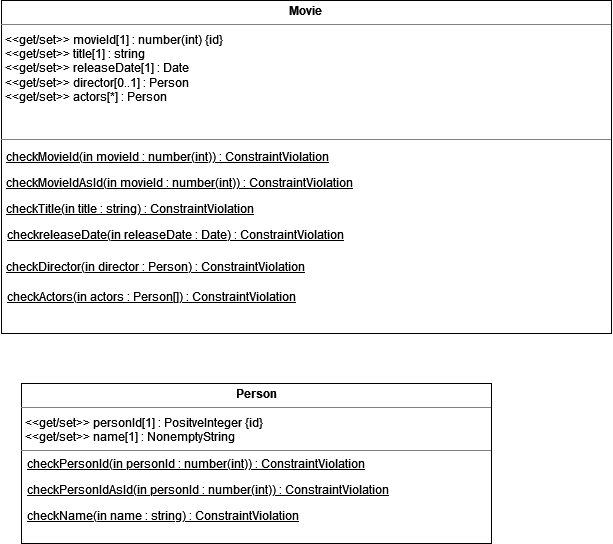

The diagram above was exported from draw.io. Its source (the exported page's mxGraphModel, read from the mxfile embedded in the PNG):
<mxGraphModel dx="1658" dy="831" grid="1" gridSize="10" guides="1" tooltips="1" connect="1" arrows="1" fold="1" page="1" pageScale="1" pageWidth="850" pageHeight="1100" background="none" math="0" shadow="0">
  <root>
    <mxCell id="0" />
    <mxCell id="1" parent="0" />
    <mxCell id="mq7eXQtOI1_IX7qvEv36-1" value="&lt;p style=&quot;margin:0px;margin-top:4px;text-align:center;&quot;&gt;&lt;b&gt;Movie&lt;/b&gt;&lt;br&gt;&lt;/p&gt;&lt;hr size=&quot;1&quot;&gt;&lt;p style=&quot;margin:0px;margin-left:4px;&quot;&gt;&amp;lt;&amp;lt;get/set&amp;gt;&amp;gt; movieId[1] : number(int) {id}&lt;/p&gt;&lt;p style=&quot;margin:0px;margin-left:4px;&quot;&gt;&amp;lt;&amp;lt;get/set&amp;gt;&amp;gt; title[1] : string&lt;/p&gt;&lt;p style=&quot;margin:0px;margin-left:4px;&quot;&gt;&amp;lt;&amp;lt;get/set&amp;gt;&amp;gt; releaseDate[1] : Date&lt;/p&gt;&lt;p style=&quot;margin:0px;margin-left:4px;&quot;&gt;&amp;lt;&amp;lt;get/set&amp;gt;&amp;gt; director[0..1] : Person&lt;/p&gt;&lt;p style=&quot;margin:0px;margin-left:4px;&quot;&gt;&amp;lt;&amp;lt;get/set&amp;gt;&amp;gt; actors[*] : Person&lt;br&gt;&lt;/p&gt;&lt;br&gt;&lt;br&gt;&lt;hr size=&quot;1&quot;&gt;" style="verticalAlign=top;align=left;overflow=fill;fontSize=12;fontFamily=Helvetica;html=1;rounded=0;shadow=0;comic=0;labelBackgroundColor=none;strokeWidth=1" parent="1" vertex="1">
      <mxGeometry x="60" y="87" width="610" height="333" as="geometry" />
    </mxCell>
    <mxCell id="mq7eXQtOI1_IX7qvEv36-2" value="&lt;p style=&quot;margin:0px;margin-top:4px;text-align:center;&quot;&gt;&lt;b&gt;Person&lt;/b&gt;&lt;/p&gt;&lt;hr size=&quot;1&quot;&gt;&lt;p style=&quot;margin:0px;margin-left:4px;&quot;&gt;&amp;lt;&amp;lt;get/set&amp;gt;&amp;gt; personId[1] : PositveInteger {id}&lt;/p&gt;&lt;p style=&quot;margin:0px;margin-left:4px;&quot;&gt;&amp;lt;&amp;lt;get/set&amp;gt;&amp;gt; name[1] : NonemptyString&lt;br&gt;&lt;/p&gt;&lt;hr size=&quot;1&quot;&gt;&lt;p style=&quot;margin:0px;margin-left:4px;&quot;&gt;&lt;br&gt;&lt;/p&gt;" style="verticalAlign=top;align=left;overflow=fill;fontSize=12;fontFamily=Helvetica;html=1;rounded=0;shadow=0;comic=0;labelBackgroundColor=none;strokeWidth=1" parent="1" vertex="1">
      <mxGeometry x="80" y="470" width="470" height="160" as="geometry" />
    </mxCell>
    <mxCell id="mq7eXQtOI1_IX7qvEv36-6" value="&lt;u&gt;checkMovieId(in movieId : number(int)) : ConstraintViolation&lt;br&gt;&lt;/u&gt;" style="text;strokeColor=none;fillColor=none;align=left;verticalAlign=top;spacingLeft=4;spacingRight=4;overflow=hidden;rotatable=0;points=[[0,0.5],[1,0.5]];portConstraint=eastwest;whiteSpace=wrap;html=1;" parent="1" vertex="1">
      <mxGeometry x="59" y="230" width="611" height="26" as="geometry" />
    </mxCell>
    <mxCell id="mq7eXQtOI1_IX7qvEv36-15" value="&lt;u&gt;checkMovieIdAsId(in movieId : number(int)) : ConstraintViolation&lt;br&gt;&lt;/u&gt;" style="text;strokeColor=none;fillColor=none;align=left;verticalAlign=top;spacingLeft=4;spacingRight=4;overflow=hidden;rotatable=0;points=[[0,0.5],[1,0.5]];portConstraint=eastwest;whiteSpace=wrap;html=1;" parent="1" vertex="1">
      <mxGeometry x="59" y="256" width="611" height="26" as="geometry" />
    </mxCell>
    <mxCell id="mq7eXQtOI1_IX7qvEv36-16" value="&lt;u&gt;checkTitle(in title : string) : ConstraintViolation&lt;br&gt;&lt;/u&gt;" style="text;strokeColor=none;fillColor=none;align=left;verticalAlign=top;spacingLeft=4;spacingRight=4;overflow=hidden;rotatable=0;points=[[0,0.5],[1,0.5]];portConstraint=eastwest;whiteSpace=wrap;html=1;" parent="1" vertex="1">
      <mxGeometry x="59" y="282" width="611" height="26" as="geometry" />
    </mxCell>
    <mxCell id="mq7eXQtOI1_IX7qvEv36-17" value="&lt;u&gt;checkreleaseDate(in releaseDate : Date) : ConstraintViolation&lt;br&gt;&lt;/u&gt;" style="text;strokeColor=none;fillColor=none;align=left;verticalAlign=top;spacingLeft=4;spacingRight=4;overflow=hidden;rotatable=0;points=[[0,0.5],[1,0.5]];portConstraint=eastwest;whiteSpace=wrap;html=1;" parent="1" vertex="1">
      <mxGeometry x="60" y="308" width="611" height="26" as="geometry" />
    </mxCell>
    <mxCell id="mq7eXQtOI1_IX7qvEv36-18" value="&lt;u&gt;checkDirector(in director : Person) : ConstraintViolation&lt;br&gt;&lt;/u&gt;" style="text;strokeColor=none;fillColor=none;align=left;verticalAlign=top;spacingLeft=4;spacingRight=4;overflow=hidden;rotatable=0;points=[[0,0.5],[1,0.5]];portConstraint=eastwest;whiteSpace=wrap;html=1;" parent="1" vertex="1">
      <mxGeometry x="59" y="340" width="611" height="30" as="geometry" />
    </mxCell>
    <mxCell id="mq7eXQtOI1_IX7qvEv36-19" value="&lt;u&gt;checkActors(in actors : Person[]) : ConstraintViolation&lt;br&gt;&lt;/u&gt;" style="text;strokeColor=none;fillColor=none;align=left;verticalAlign=top;spacingLeft=4;spacingRight=4;overflow=hidden;rotatable=0;points=[[0,0.5],[1,0.5]];portConstraint=eastwest;whiteSpace=wrap;html=1;" parent="1" vertex="1">
      <mxGeometry x="60" y="370" width="611" height="30" as="geometry" />
    </mxCell>
    <mxCell id="mq7eXQtOI1_IX7qvEv36-20" value="&lt;u&gt;checkPersonId(in personId : number(int)) : ConstraintViolation&lt;/u&gt;" style="text;strokeColor=none;fillColor=none;align=left;verticalAlign=top;spacingLeft=4;spacingRight=4;overflow=hidden;rotatable=0;points=[[0,0.5],[1,0.5]];portConstraint=eastwest;whiteSpace=wrap;html=1;" parent="1" vertex="1">
      <mxGeometry x="80" y="537" width="440" height="26" as="geometry" />
    </mxCell>
    <mxCell id="mq7eXQtOI1_IX7qvEv36-21" value="&lt;u&gt;checkPersonIdAsId(in personId : number(int)) : ConstraintViolation&lt;/u&gt;" style="text;strokeColor=none;fillColor=none;align=left;verticalAlign=top;spacingLeft=4;spacingRight=4;overflow=hidden;rotatable=0;points=[[0,0.5],[1,0.5]];portConstraint=eastwest;whiteSpace=wrap;html=1;" parent="1" vertex="1">
      <mxGeometry x="80" y="563" width="440" height="26" as="geometry" />
    </mxCell>
    <mxCell id="mq7eXQtOI1_IX7qvEv36-22" value="&lt;u&gt;checkName(in name : string) : ConstraintViolation&lt;/u&gt;" style="text;strokeColor=none;fillColor=none;align=left;verticalAlign=top;spacingLeft=4;spacingRight=4;overflow=hidden;rotatable=0;points=[[0,0.5],[1,0.5]];portConstraint=eastwest;whiteSpace=wrap;html=1;" parent="1" vertex="1">
      <mxGeometry x="80" y="589" width="440" height="26" as="geometry" />
    </mxCell>
  </root>
</mxGraphModel>